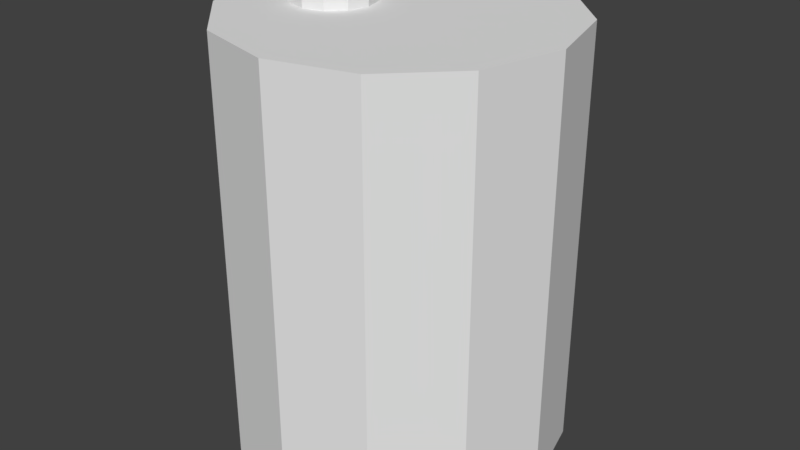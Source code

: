 # Source: Prop_Container_Barrel.blend  (saved by Blender 2.78.0; exported with 4.5.12 LTS)
import bpy
from mathutils import Matrix  # noqa: F401  (used for matrix-valued properties, if any)

bpy.ops.wm.read_factory_settings(use_empty=True)
scene = bpy.context.scene
scene.name = 'Scene'

# ---- collections
col_collection_1 = bpy.data.collections.new('Collection 1'); scene.collection.children.link(col_collection_1)

# ---- materials (node trees are filled in below, after node groups)
mat_oil_01 = bpy.data.materials.new('Oil_01')
mat_oil_01.alpha_threshold = 0.0
mat_oil_01.use_transparent_shadow = False
mat_oil_01.roughness = 0.5
mat_oil_02 = bpy.data.materials.new('Oil_02')
mat_oil_02.alpha_threshold = 0.0
mat_oil_02.use_transparent_shadow = False
mat_oil_02.roughness = 0.5

# ---- material node trees

# ---- world
world_world = bpy.data.worlds.new('World'); scene.world = world_world
world_world.color = (0.05088, 0.05088, 0.05088)
world_world.use_sun_shadow = False
world_world.sun_shadow_jitter_overblur = 0.0
world_world.cycles.sampling_method = 'MANUAL'

# ---- meshes
me_cylinder = bpy.data.meshes.new('Cylinder')
me_cylinder.from_pydata([(0.0, 1.0, -1.0), (0.0, 1.0, 1.0), (0.5, 0.866, -1.0), (0.5, 0.866, 1.0), (0.866, 0.5, -1.0), (0.866, 0.5, 1.0), (1.0, -4.371e-08, -1.0), (1.0, -4.371e-08, 1.0), (0.866, -0.5, -1.0), (0.866, -0.5, 1.0), (0.5, -0.866, -1.0), (0.5, -0.866, 1.0), (1.51e-07, -1.0, -1.0), (1.51e-07, -1.0, 1.0), (-0.5, -0.866, -1.0), (-0.5, -0.866, 1.0), (-0.866, -0.5, -1.0), (-0.866, -0.5, 1.0), (-1.0, -4.649e-07, -1.0), (-1.0, -4.649e-07, 1.0), (-0.866, 0.5, -1.0), (-0.866, 0.5, 1.0), (-0.5, 0.866, -1.0), (-0.5, 0.866, 1.0), (-0.286, 0.1566, 1.0), (-0.4084, 0.1894, 1.0), (-0.1964, 0.06699, 1.0), (-0.1636, -0.05545, 1.0), (-0.1964, -0.1779, 1.0), (-0.286, -0.2675, 1.0), (-0.4084, -0.3003, 1.0), (-0.5309, -0.2675, 1.0), (-0.6205, -0.1779, 1.0), (-0.6533, -0.05545, 1.0), (-0.6205, 0.06699, 1.0), (-0.5309, 0.1566, 1.0), (-0.286, 0.1566, 1.058), (-0.4084, 0.1894, 1.058), (-0.1964, 0.06699, 1.058), (-0.1636, -0.05545, 1.058), (-0.1964, -0.1779, 1.058), (-0.286, -0.2675, 1.058), (-0.4084, -0.3003, 1.058), (-0.5309, -0.2675, 1.058), (-0.6205, -0.1779, 1.058), (-0.6533, -0.05545, 1.058), (-0.6205, 0.06699, 1.058), (-0.5309, 0.1566, 1.058), (0.0, 1.0, -0.3138), (0.0, 1.0, 0.3138), (0.5, 0.866, 0.3138), (0.5, 0.866, -0.3138), (0.866, 0.5, 0.3138), (0.866, 0.5, -0.3138), (1.0, -4.371e-08, 0.3138), (1.0, -4.371e-08, -0.3138), (0.866, -0.5, 0.3138), (0.866, -0.5, -0.3138), (0.5, -0.866, 0.3138), (0.5, -0.866, -0.3138), (1.51e-07, -1.0, 0.3138), (1.51e-07, -1.0, -0.3138), (-0.5, -0.866, 0.3138), (-0.5, -0.866, -0.3138), (-0.866, -0.5, 0.3138), (-0.866, -0.5, -0.3138), (-1.0, -4.649e-07, 0.3138), (-1.0, -4.649e-07, -0.3138), (-0.866, 0.5, 0.3138), (-0.866, 0.5, -0.3138), (-0.5, 0.866, 0.3138), (-0.5, 0.866, -0.3138), (0.0, 1.0, 0.4312), (0.5, 0.866, 0.4312), (0.866, 0.5, 0.4312), (1.0, -4.371e-08, 0.4312), (0.866, -0.5, 0.4312), (0.5, -0.866, 0.4312), (1.51e-07, -1.0, 0.4312), (-0.5, -0.866, 0.4312), (-0.866, -0.5, 0.4312), (-1.0, -4.649e-07, 0.4312), (-0.866, 0.5, 0.4312), (-0.5, 0.866, 0.4312), (0.5, 0.866, -0.4312), (0.866, 0.5, -0.4312), (1.0, -4.371e-08, -0.4312), (0.866, -0.5, -0.4312), (0.5, -0.866, -0.4312), (1.51e-07, -1.0, -0.4312), (-0.5, -0.866, -0.4312), (-0.866, -0.5, -0.4312), (-1.0, -4.649e-07, -0.4312), (-0.866, 0.5, -0.4312), (-0.5, 0.866, -0.4312), (0.0, 1.0, -0.4312)], [], [(72, 1, 3, 73), (73, 3, 5, 74), (74, 5, 7, 75), (75, 7, 9, 76), (76, 9, 11, 77), (77, 11, 13, 78), (78, 13, 15, 79), (79, 15, 17, 80), (80, 17, 19, 81), (81, 19, 21, 82), (1, 23, 35, 25), (82, 21, 23, 83), (83, 23, 1, 72), (0, 2, 4, 6, 8, 10, 12, 14, 16, 18, 20, 22), (31, 30, 42, 43), (3, 1, 25, 24), (7, 5, 26, 27), (23, 21, 34, 35), (5, 3, 24, 26), (21, 19, 33, 34), (19, 17, 32, 33), (17, 15, 31, 32), (15, 13, 30, 31), (13, 11, 29, 30), (11, 9, 28, 29), (9, 7, 27, 28), (36, 37, 47, 46, 45, 44, 43, 42, 41, 40, 39, 38), (28, 27, 39, 40), (35, 34, 46, 47), (24, 25, 37, 36), (32, 31, 43, 44), (29, 28, 40, 41), (25, 35, 47, 37), (26, 24, 36, 38), (33, 32, 44, 45), (30, 29, 41, 42), (27, 26, 38, 39), (34, 33, 45, 46), (94, 71, 48, 95), (71, 70, 49, 48), (93, 69, 71, 94), (69, 68, 70, 71), (92, 67, 69, 93), (67, 66, 68, 69), (91, 65, 67, 92), (65, 64, 66, 67), (90, 63, 65, 91), (63, 62, 64, 65), (89, 61, 63, 90), (61, 60, 62, 63), (88, 59, 61, 89), (59, 58, 60, 61), (87, 57, 59, 88), (57, 56, 58, 59), (86, 55, 57, 87), (55, 54, 56, 57), (85, 53, 55, 86), (53, 52, 54, 55), (84, 51, 53, 85), (51, 50, 52, 53), (95, 48, 51, 84), (48, 49, 50, 51), (70, 83, 72, 49), (68, 82, 83, 70), (66, 81, 82, 68), (64, 80, 81, 66), (62, 79, 80, 64), (60, 78, 79, 62), (58, 77, 78, 60), (56, 76, 77, 58), (54, 75, 76, 56), (52, 74, 75, 54), (50, 73, 74, 52), (49, 72, 73, 50), (0, 95, 84, 2), (2, 84, 85, 4), (4, 85, 86, 6), (6, 86, 87, 8), (8, 87, 88, 10), (10, 88, 89, 12), (12, 89, 90, 14), (14, 90, 91, 16), (16, 91, 92, 18), (18, 92, 93, 20), (20, 93, 94, 22), (22, 94, 95, 0)])
me_cylinder.polygons.foreach_set('material_index', [0, 0, 0, 0, 0, 0, 0, 0, 0, 0, 0, 0, 0, 0, 1, 0, 0, 0, 0, 0, 0, 0, 0, 0, 0, 0, 1, 1, 1, 1, 1, 1, 1, 1, 1, 1, 1, 1, 1, 0, 1, 0, 1, 0, 1, 0, 1, 0, 1, 0, 1, 0, 1, 0, 1, 0, 1, 0, 1, 0, 1, 0, 1, 1, 1, 1, 1, 1, 1, 1, 1, 1, 1, 1, 0, 0, 0, 0, 0, 0, 0, 0, 0, 0, 0, 0])
me_cylinder.materials.append(mat_oil_01)
me_cylinder.materials.append(mat_oil_02)
me_cylinder.use_remesh_preserve_volume = False
me_cylinder.use_remesh_preserve_attributes = False
me_cylinder.use_mirror_vertex_groups = False
me_cylinder.update()

# ---- objects
ob_cylinder = bpy.data.objects.new('Cylinder', me_cylinder)

# ---- transforms, parenting, visibility, modifiers, constraints
ob_cylinder.location = (0.0, 0.0, 1.259)
ob_cylinder.scale = (1.0, 1.0, 1.278)
ob_cylinder.lineart.crease_threshold = 0.0

# ---- collection membership
col_collection_1.objects.link(ob_cylinder)

# ---- scene / render settings (as saved in the file)
scene.frame_start = 1; scene.frame_end = 250; scene.frame_set(1)
scene.render.engine = 'BLENDER_EEVEE_NEXT'
scene.render.resolution_percentage = 50
scene.render.dither_intensity = 0.0
scene.cycles.use_denoising = False
scene.cycles.samples = 128
scene.cycles.sampling_pattern = 'TABULATED_SOBOL'
scene.cycles.light_sampling_threshold = 0.0
scene.cycles.use_adaptive_sampling = False
scene.cycles.use_light_tree = False
scene.cycles.blur_glossy = 0.0
scene.cycles.sample_clamp_indirect = 0.0
scene.view_settings.view_transform = 'Standard'
bpy.context.view_layer.update()

# ---- added for rendering (the .blend has no active camera and no usable light): camera, sun
cam_auto = bpy.data.cameras.new('AutoCamera')
cam_auto.lens = 50.0
cam_auto.sensor_width = 36.0
cam_auto.clip_end = 1000.0
ob_auto_camera = bpy.data.objects.new('AutoCamera', cam_auto)
scene.collection.objects.link(ob_auto_camera)
ob_auto_camera.location = (3.57345, -4.28814, 4.15464)
ob_auto_camera.rotation_euler = (1.09748, -7.21219e-08, 0.694738)
scene.camera = ob_auto_camera
light_auto_sun = bpy.data.lights.new('AutoSun', 'SUN')
light_auto_sun.energy = 3.0
light_auto_sun.angle = 0.0523599
ob_auto_sun = bpy.data.objects.new('AutoSun', light_auto_sun)
scene.collection.objects.link(ob_auto_sun)
ob_auto_sun.rotation_euler = (0.872665, 0.174533, 0.523599)
bpy.context.view_layer.update()

